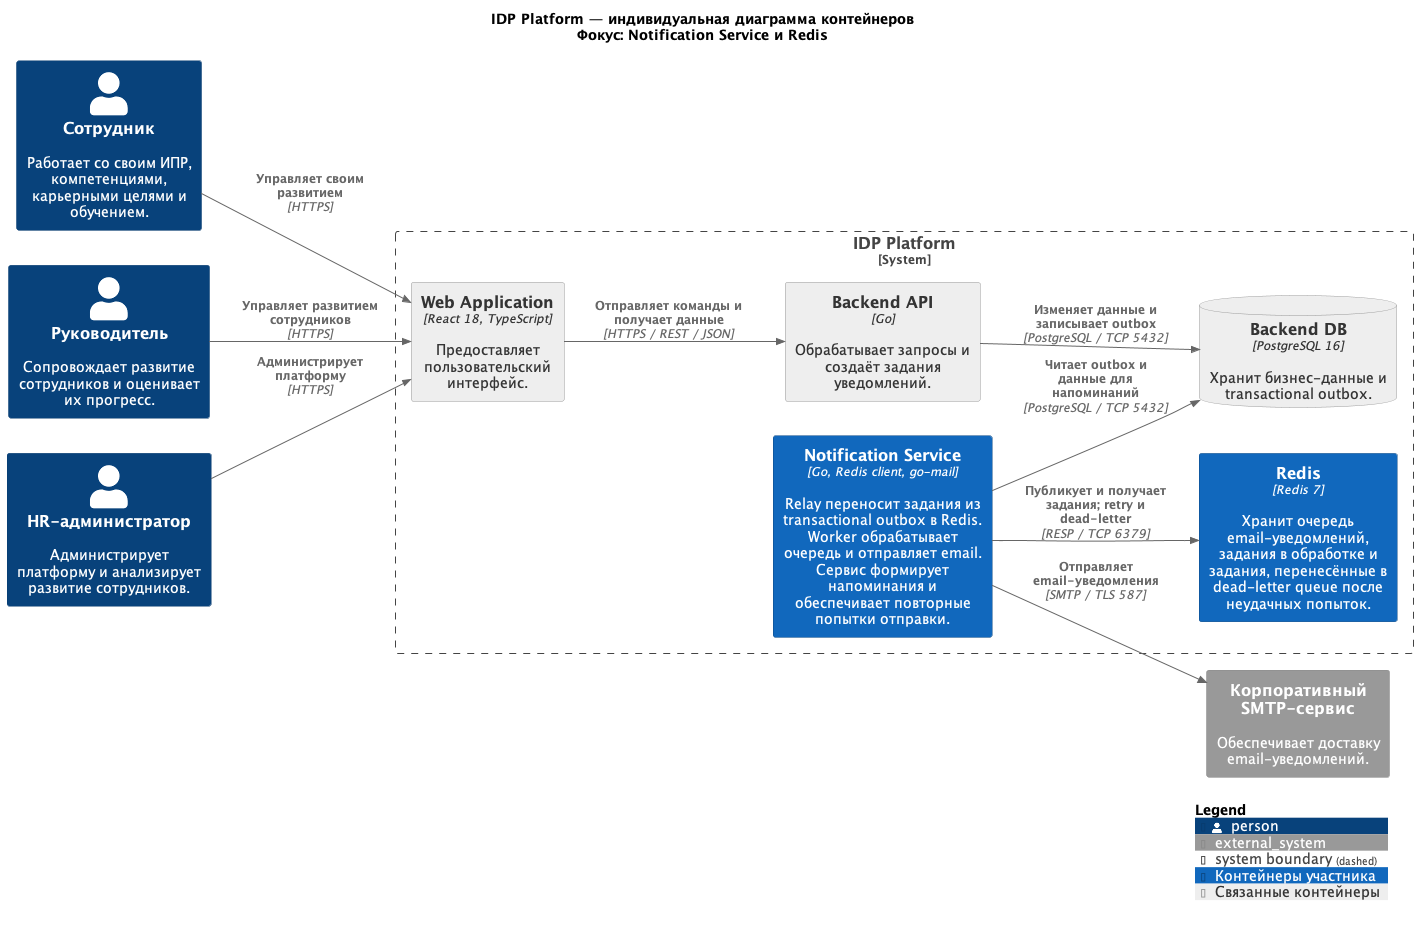

The diagram above was rendered by PlantUML. Its source (embedded in the PNG):
@startuml IDP_Platform_L2_Notification_Redis
!include <C4/C4_Container>

title IDP Platform — индивидуальная диаграмма контейнеров\nФокус: Notification Service и Redis

LAYOUT_LEFT_RIGHT()

AddElementTag("focus", $bgColor="#1168BD", $fontColor="#FFFFFF", $borderColor="#0B4884", $legendText="Контейнеры участника")
AddElementTag("supporting", $bgColor="#EEEEEE", $fontColor="#333333", $borderColor="#999999", $legendText="Связанные контейнеры")

Person(employee, "Сотрудник", "Работает со своим ИПР, компетенциями, карьерными целями и обучением.")

Person(manager, "Руководитель", "Сопровождает развитие сотрудников и оценивает их прогресс.")

Person(hrAdmin, "HR-администратор", "Администрирует платформу и анализирует развитие сотрудников.")

System_Ext(smtp, "Корпоративный SMTP-сервис", "Обеспечивает доставку email-уведомлений.")

System_Boundary(idpPlatform, "IDP Platform") {

    Container(web, "Web Application", "React 18, TypeScript", "Предоставляет пользовательский интерфейс.", $tags="supporting")

    Container(backend, "Backend API", "Go", "Обрабатывает запросы и создаёт задания уведомлений.", $tags="supporting")

    ContainerDb(backendDatabase, "Backend DB", "PostgreSQL 16", "Хранит бизнес-данные и transactional outbox.", $tags="supporting")

    Container(notificationService, "Notification Service", "Go, Redis client, go-mail", "Relay переносит задания из transactional outbox в Redis. Worker обрабатывает очередь и отправляет email. Сервис формирует напоминания и обеспечивает повторные попытки отправки.", $tags="focus")

    Container(redis, "Redis", "Redis 7", "Хранит очередь email-уведомлений, задания в обработке и задания, перенесённые в dead-letter queue после неудачных попыток.", $tags="focus")
}

Rel(employee, web, "Управляет своим развитием", "HTTPS")

Rel(manager, web, "Управляет развитием сотрудников", "HTTPS")

Rel(hrAdmin, web, "Администрирует платформу", "HTTPS")

Rel(web, backend, "Отправляет команды и получает данные", "HTTPS / REST / JSON")

Rel(backend, backendDatabase, "Изменяет данные и записывает outbox", "PostgreSQL / TCP 5432")

Rel(notificationService, backendDatabase, "Читает outbox и данные для напоминаний", "PostgreSQL / TCP 5432")

Rel(notificationService, redis, "Публикует и получает задания; retry и dead-letter", "RESP / TCP 6379")

Rel(notificationService, smtp, "Отправляет email-уведомления", "SMTP / TLS 587")

SHOW_LEGEND()

@enduml